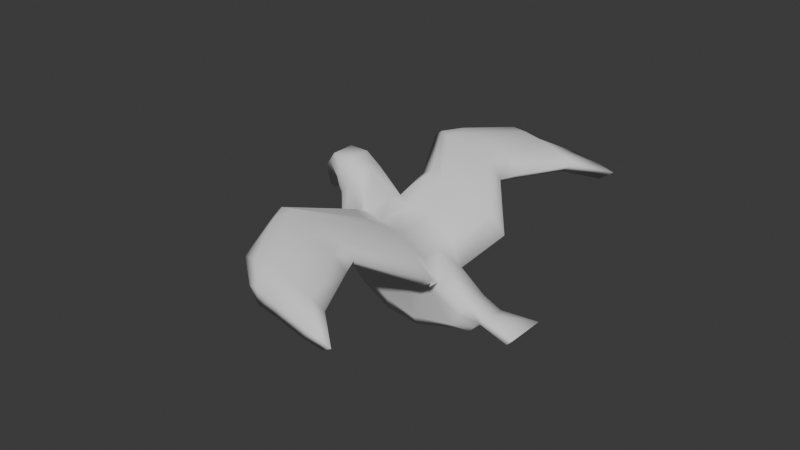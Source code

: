 # Source: LowPolyBird.blend  (saved by Blender 4.1.24; exported with 4.5.12 LTS)
import bpy
from mathutils import Matrix  # noqa: F401  (used for matrix-valued properties, if any)

bpy.ops.wm.read_factory_settings(use_empty=True)
scene = bpy.context.scene
scene.name = 'Scene'

# ---- collections
col_collection = bpy.data.collections.new('Collection'); scene.collection.children.link(col_collection)

# ---- world
world_world = bpy.data.worlds.new('World'); scene.world = world_world
world_world.use_nodes = True; world_world.node_tree.nodes.clear()
_N = world_world.node_tree.nodes; _L = world_world.node_tree.links
n0 = _N.new('ShaderNodeOutputWorld'); n0.name = 'World Output'; n0.location = (300, 300)
n1 = _N.new('ShaderNodeBackground'); n1.name = 'Background'; n1.location = (10, 300)
n1.inputs[0].default_value = (0.05088, 0.05088, 0.05088, 1.0)
_L.new(n1.outputs[0], n0.inputs[0])
n0.is_active_output = True
world_world.color = (0.05088, 0.05088, 0.05088)
world_world.use_sun_shadow = False
world_world.sun_shadow_jitter_overblur = 0.0

# ---- meshes
me_cube = bpy.data.meshes.new('Cube')
me_cube.from_pydata([(-0.3693, -0.3247, 0.1104), (0.1399, 0.3776, 0.1915), (-0.08621, -0.4903, 0.1104), (0.3883, 0.2056, 0.1915), (-0.5132, -0.1831, 0.1104), (-0.09258, 0.402, 0.1915), (-0.6153, -0.04685, 0.1104), (-0.2048, 0.4589, 0.2085), (-0.6212, 0.4595, 0.1104), (-0.3543, 0.7268, 0.1104), (-0.6307, 0.5797, 0.1104), (-0.4998, 0.8312, 0.1104), (-0.7717, 0.7047, 0.1104), (-0.6852, 0.8327, 0.1104), (-0.7428, 0.4691, 0.05242), (-0.7952, 0.4896, 0.05242), (0.2484, -0.5313, 0.1104), (0.5123, 0.008717, 0.1645), (0.6584, -0.4047, 0.1104), (0.7911, -0.1361, 0.1104), (0.8099, -0.3787, 0.1104), (0.9693, -0.2127, 0.1104), (-0.2532, -0.1298, 0.2365), (-0.05666, 0.1239, 0.2365), (0.2033, -0.04599, 0.2365), (0.01829, -0.2976, 0.2365), (-0.4267, -0.02731, 0.2365), (-0.2144, 0.2414, 0.2227), (-0.5108, 0.1111, 0.2365), (-0.2806, 0.3819, 0.2227), (-0.5322, 0.5486, 0.1841), (-0.4432, 0.6377, 0.1841), (-0.5871, 0.6635, 0.1841), (-0.5435, 0.7474, 0.1841), (-0.7429, 0.7473, 0.1104), (-0.714, 0.79, 0.1104), (0.414, -0.07534, 0.1577), (0.2944, -0.3808, 0.2274), (0.7157, -0.2453, 0.1388), (0.6461, -0.3544, 0.1534), (0.9161, -0.268, 0.1104), (0.863, -0.3233, 0.1104), (-0.3693, -0.3247, 0.0), (0.1399, 0.3776, 0.0), (0.3883, 0.2056, 0.0), (-0.08621, -0.4903, 0.0), (-0.5132, -0.1831, 0.0), (-0.09258, 0.402, 0.0), (-0.6153, -0.04685, 0.0), (-0.1408, 0.5446, 0.0), (-0.6212, 0.4595, 0.0), (-0.3543, 0.7268, 0.0), (-0.6307, 0.5797, 0.0), (-0.4998, 0.8312, 0.0), (-0.7717, 0.7047, 0.0), (-0.6852, 0.8327, 0.0), (-0.7772, 0.4437, -2.301e-09), (-0.8296, 0.4537, -3.248e-09), (0.5329, 0.03797, 0.0), (0.2484, -0.5313, 0.0), (0.7911, -0.1361, 0.0), (0.6584, -0.4047, 0.0), (0.9693, -0.2127, 0.0), (0.8099, -0.3787, 0.0), (0.9161, -0.268, 0.0), (0.863, -0.3233, 0.0), (-0.7429, 0.7473, 0.0), (-0.714, 0.79, 0.0), (0.3469, 0.4056, 1.852), (0.5435, 0.5094, 1.897), (0.7918, 0.4602, 1.902), (0.1439, 0.4238, 1.836), (0.3109, 0.5164, 1.853), (0.03113, 0.5372, 1.809), (0.1221, 0.5572, 1.83), (0.9364, 0.4122, 1.909), (0.6068, 0.357, 1.872), (0.817, 0.3296, 1.869), (-0.4001, 0.7514, 1.037), (-0.0694, 0.7322, 0.9927), (-0.3019, 0.7485, 0.9927), (-0.266, 0.5625, 0.9883), (-0.448, 0.6301, 0.9819), (0.1789, 0.6172, 0.9927), (0.314, 0.4915, 0.9802), (0.2044, 0.4097, 0.9586), (-0.006059, 0.449, 0.9883), (-0.4594, 0.6945, 1.016), (-0.2982, 0.7476, 1.233), (-0.2078, 0.7388, 1.179), (-0.1719, 0.568, 1.167), (0.273, 0.6182, 1.179), (0.2985, 0.4228, 1.145), (0.02471, 0.7238, 1.179), (-0.3578, 0.6273, 1.161), (0.4099, 0.5043, 1.169), (0.08805, 0.4637, 1.167), (-0.3778, 0.6918, 1.206), (-0.03579, 0.6842, 1.683), (0.1042, 0.6782, 1.67), (0.06628, 0.5308, 1.634), (0.5112, 0.5676, 1.671), (0.5365, 0.4085, 1.636), (0.2629, 0.6451, 1.671), (-0.1316, 0.5655, 1.632), (0.6535, 0.4888, 1.668), (0.3262, 0.4543, 1.634), (-0.1978, 0.6288, 1.632), (0.2821, 0.5545, 0.5013), (-0.1324, 0.4362, 0.5181), (0.7096, 0.2492, 0.4985), (0.3537, 0.2028, 0.5412), (-0.2073, 0.5532, 0.5116), (-0.08845, 0.6317, 0.5095), (0.01909, 0.5749, 0.5002), (0.05972, 0.3443, 0.5333), (0.563, 0.4113, 0.5092), (0.592, 0.1656, 0.4888), (1.295, -0.2377, 0.192), (1.242, -0.2931, 0.192), (1.295, -0.2377, 0.0), (1.242, -0.2931, 0.0), (-0.3693, -0.3247, -0.1104), (0.1399, 0.3776, -0.1915), (-0.08621, -0.4903, -0.1104), (0.3883, 0.2056, -0.1915), (-0.5132, -0.1831, -0.1104), (-0.09258, 0.402, -0.1915), (-0.6153, -0.04685, -0.1104), (-0.2048, 0.4589, -0.2085), (-0.6212, 0.4595, -0.1104), (-0.3543, 0.7268, -0.1104), (-0.6307, 0.5797, -0.1104), (-0.4998, 0.8312, -0.1104), (-0.7717, 0.7047, -0.1104), (-0.6852, 0.8327, -0.1104), (-0.7428, 0.4691, -0.05242), (-0.7952, 0.4896, -0.05242), (0.2484, -0.5313, -0.1104), (0.5123, 0.008717, -0.1645), (0.6584, -0.4047, -0.1104), (0.7911, -0.1361, -0.1104), (0.8099, -0.3787, -0.1104), (0.9693, -0.2127, -0.1104), (-0.2532, -0.1298, -0.2365), (-0.05666, 0.1239, -0.2365), (0.2033, -0.04599, -0.2365), (0.01829, -0.2976, -0.2365), (-0.4267, -0.02731, -0.2365), (-0.2144, 0.2414, -0.2227), (-0.5108, 0.1111, -0.2365), (-0.2806, 0.3819, -0.2227), (-0.5322, 0.5486, -0.1841), (-0.4432, 0.6377, -0.1841), (-0.5871, 0.6635, -0.1841), (-0.5435, 0.7474, -0.1841), (-0.7429, 0.7473, -0.1104), (-0.714, 0.79, -0.1104), (0.414, -0.07534, -0.1577), (0.2944, -0.3808, -0.2274), (0.7157, -0.2453, -0.1388), (0.6461, -0.3544, -0.1534), (0.9161, -0.268, -0.1104), (0.863, -0.3233, -0.1104), (0.3469, 0.4056, -1.852), (0.5435, 0.5094, -1.897), (0.7918, 0.4602, -1.902), (0.1439, 0.4238, -1.836), (0.3109, 0.5164, -1.853), (0.03113, 0.5372, -1.809), (0.1221, 0.5572, -1.83), (0.9364, 0.4122, -1.909), (0.6068, 0.357, -1.872), (0.817, 0.3296, -1.869), (-0.4001, 0.7514, -1.037), (-0.0694, 0.7322, -0.9927), (-0.3019, 0.7485, -0.9927), (-0.266, 0.5625, -0.9883), (-0.448, 0.6301, -0.9819), (0.1789, 0.6172, -0.9927), (0.314, 0.4915, -0.9802), (0.2044, 0.4097, -0.9586), (-0.006059, 0.449, -0.9883), (-0.4594, 0.6945, -1.016), (-0.2982, 0.7476, -1.233), (-0.2078, 0.7388, -1.179), (-0.1719, 0.568, -1.167), (0.273, 0.6182, -1.179), (0.2985, 0.4228, -1.145), (0.02471, 0.7238, -1.179), (-0.3578, 0.6273, -1.161), (0.4099, 0.5043, -1.169), (0.08805, 0.4637, -1.167), (-0.3778, 0.6918, -1.206), (-0.03579, 0.6842, -1.683), (0.1042, 0.6782, -1.67), (0.06628, 0.5308, -1.634), (0.5112, 0.5676, -1.671), (0.5365, 0.4085, -1.636), (0.2629, 0.6451, -1.671), (-0.1316, 0.5655, -1.632), (0.6535, 0.4888, -1.668), (0.3262, 0.4543, -1.634), (-0.1978, 0.6288, -1.632), (0.2821, 0.5545, -0.5013), (-0.1324, 0.4362, -0.5181), (0.7096, 0.2492, -0.4985), (0.3537, 0.2028, -0.5412), (-0.2073, 0.5532, -0.5116), (-0.08845, 0.6317, -0.5095), (0.01909, 0.5749, -0.5002), (0.05972, 0.3443, -0.5333), (0.563, 0.4113, -0.5092), (0.592, 0.1656, -0.4888), (1.295, -0.2377, -0.192), (1.242, -0.2931, -0.192)], [], [(105, 101, 70, 75), (43, 1, 3, 44), (25, 2, 16, 37), (45, 2, 0, 42), (25, 22, 0, 2), (42, 0, 4, 46), (48, 6, 8, 50), (46, 4, 6, 48), (104, 100, 68, 71), (31, 9, 11, 33), (29, 7, 9, 31), (50, 8, 10, 52), (67, 35, 13, 55), (10, 12, 15, 14), (33, 11, 13, 35), (56, 14, 15, 57), (52, 10, 14, 56), (44, 3, 17, 58), (39, 18, 20, 41), (37, 16, 18, 39), (58, 17, 19, 60), (65, 41, 20, 63), (60, 19, 21, 62), (21, 40, 119, 118), (64, 40, 41, 65), (17, 36, 38, 19), (36, 37, 39, 38), (19, 38, 40, 21), (38, 39, 41, 40), (10, 32, 34, 12), (32, 33, 35, 34), (54, 12, 34, 66), (66, 34, 35, 67), (6, 28, 30, 8), (28, 29, 31, 30), (8, 30, 32, 10), (30, 31, 33, 32), (4, 26, 28, 6), (26, 27, 29, 28), (99, 98, 74, 72), (24, 23, 22, 25), (103, 99, 72, 69), (24, 25, 37, 36), (0, 22, 26, 4), (22, 23, 27, 26), (18, 61, 63, 20), (2, 45, 59, 16), (16, 59, 61, 18), (12, 54, 57, 15), (9, 51, 53, 11), (11, 53, 55, 13), (7, 49, 51, 9), (1, 43, 47, 5), (5, 47, 49, 7), (68, 69, 72, 71), (71, 72, 74, 73), (70, 69, 68, 76), (70, 76, 77, 75), (106, 102, 77, 76), (102, 105, 75, 77), (101, 103, 69, 70), (107, 104, 71, 73), (100, 106, 76, 68), (98, 107, 73, 74), (113, 112, 87, 78), (115, 111, 86, 81), (112, 109, 82, 87), (116, 108, 79, 83), (117, 110, 84, 85), (111, 117, 85, 86), (108, 114, 80, 79), (114, 113, 78, 80), (109, 115, 81, 82), (110, 116, 83, 84), (78, 87, 97, 88), (81, 86, 96, 90), (87, 82, 94, 97), (83, 79, 93, 91), (85, 84, 95, 92), (86, 85, 92, 96), (79, 80, 89, 93), (80, 78, 88, 89), (82, 81, 90, 94), (84, 83, 91, 95), (88, 97, 107, 98), (90, 96, 106, 100), (97, 94, 104, 107), (91, 93, 103, 101), (92, 95, 105, 102), (96, 92, 102, 106), (93, 89, 99, 103), (89, 88, 98, 99), (94, 90, 100, 104), (95, 91, 101, 105), (17, 3, 116, 110), (27, 23, 115, 109), (5, 7, 113, 114), (1, 5, 114, 108), (24, 36, 117, 111), (36, 17, 110, 117), (3, 1, 108, 116), (29, 27, 109, 112), (23, 24, 111, 115), (7, 29, 112, 113), (120, 118, 119, 121), (40, 64, 121, 119), (62, 21, 118, 120), (201, 171, 166, 197), (43, 44, 125, 123), (147, 159, 138, 124), (45, 42, 122, 124), (147, 124, 122, 144), (42, 46, 126, 122), (48, 50, 130, 128), (46, 48, 128, 126), (200, 167, 164, 196), (153, 155, 133, 131), (151, 153, 131, 129), (50, 52, 132, 130), (67, 55, 135, 157), (132, 136, 137, 134), (155, 157, 135, 133), (56, 57, 137, 136), (52, 56, 136, 132), (44, 58, 139, 125), (161, 163, 142, 140), (159, 161, 140, 138), (58, 60, 141, 139), (65, 63, 142, 163), (60, 62, 143, 141), (143, 214, 215, 162), (64, 65, 163, 162), (139, 141, 160, 158), (158, 160, 161, 159), (141, 143, 162, 160), (160, 162, 163, 161), (132, 134, 156, 154), (154, 156, 157, 155), (54, 66, 156, 134), (66, 67, 157, 156), (128, 130, 152, 150), (150, 152, 153, 151), (130, 132, 154, 152), (152, 154, 155, 153), (126, 128, 150, 148), (148, 150, 151, 149), (195, 168, 170, 194), (146, 147, 144, 145), (199, 165, 168, 195), (146, 158, 159, 147), (122, 126, 148, 144), (144, 148, 149, 145), (140, 142, 63, 61), (124, 138, 59, 45), (138, 140, 61, 59), (134, 137, 57, 54), (131, 133, 53, 51), (133, 135, 55, 53), (129, 131, 51, 49), (123, 127, 47, 43), (127, 129, 49, 47), (164, 167, 168, 165), (167, 169, 170, 168), (166, 172, 164, 165), (166, 171, 173, 172), (202, 172, 173, 198), (198, 173, 171, 201), (197, 166, 165, 199), (203, 169, 167, 200), (196, 164, 172, 202), (194, 170, 169, 203), (209, 174, 183, 208), (211, 177, 182, 207), (208, 183, 178, 205), (212, 179, 175, 204), (213, 181, 180, 206), (207, 182, 181, 213), (204, 175, 176, 210), (210, 176, 174, 209), (205, 178, 177, 211), (206, 180, 179, 212), (174, 184, 193, 183), (177, 186, 192, 182), (183, 193, 190, 178), (179, 187, 189, 175), (181, 188, 191, 180), (182, 192, 188, 181), (175, 189, 185, 176), (176, 185, 184, 174), (178, 190, 186, 177), (180, 191, 187, 179), (184, 194, 203, 193), (186, 196, 202, 192), (193, 203, 200, 190), (187, 197, 199, 189), (188, 198, 201, 191), (192, 202, 198, 188), (189, 199, 195, 185), (185, 195, 194, 184), (190, 200, 196, 186), (191, 201, 197, 187), (139, 206, 212, 125), (149, 205, 211, 145), (127, 210, 209, 129), (123, 204, 210, 127), (146, 207, 213, 158), (158, 213, 206, 139), (125, 212, 204, 123), (151, 208, 205, 149), (145, 211, 207, 146), (129, 209, 208, 151), (120, 121, 215, 214), (162, 215, 121, 64), (62, 120, 214, 143)])
me_cube.polygons.foreach_set('use_smooth', [True] * 214)
_uv = me_cube.uv_layers.new(name='UVMap')
_uv.uv.foreach_set('vector', [0.5798, 0.1429, 0.5195, 0.1495, 0.6184, 0.04711, 0.6749, 0.0358, 0.4602, 0.8303, 0.4495, 0.7506, 0.579, 0.7511, 0.5767, 0.8261, 0.7142, 0.2326, 0.6918, 0.1947, 0.745, 0.1813, 0.7593, 0.2113, 0.6848, 0.1765, 0.6918, 0.1947, 0.6435, 0.222, 0.632, 0.2051, 0.7142, 0.2326, 0.6652, 0.2622, 0.6435, 0.222, 0.6918, 0.1947, 0.632, 0.2051, 0.6435, 0.222, 0.6168, 0.2446, 0.6018, 0.2297, 0.5812, 0.2556, 0.5978, 0.2658, 0.5665, 0.3498, 0.5463, 0.3419, 0.6018, 0.2297, 0.6168, 0.2446, 0.5978, 0.2658, 0.5812, 0.2556, 0.7647, 0.6156, 0.8018, 0.603, 0.8613, 0.6316, 0.827, 0.6349, 0.1791, 0.8722, 0.2144, 0.904, 0.1721, 0.9382, 0.148, 0.9103, 0.2227, 0.754, 0.2752, 0.7675, 0.2144, 0.904, 0.1791, 0.8722, 0.5463, 0.3419, 0.5665, 0.3498, 0.5575, 0.3718, 0.5375, 0.3637, 0.116, 0.9832, 0.1196, 0.9531, 0.1322, 0.9552, 0.1315, 0.9845, 0.08433, 0.8989, 0.09402, 0.9482, 0.03577, 0.9344, 0.03626, 0.9172, 0.148, 0.9103, 0.1721, 0.9382, 0.1322, 0.9552, 0.1196, 0.9531, 0.5228, 0.3998, 0.5354, 0.396, 0.5349, 0.407, 0.5211, 0.4101, 0.5375, 0.3637, 0.5575, 0.3718, 0.5354, 0.396, 0.5228, 0.3998, 0.5767, 0.8261, 0.579, 0.7511, 0.6697, 0.77, 0.6608, 0.8335, 0.8216, 0.193, 0.8211, 0.1801, 0.8471, 0.1776, 0.8605, 0.1821, 0.7593, 0.2113, 0.745, 0.1813, 0.8211, 0.1801, 0.8216, 0.193, 0.6608, 0.8335, 0.6697, 0.77, 0.7844, 0.8099, 0.7781, 0.8515, 0.8636, 0.1616, 0.8605, 0.1821, 0.8471, 0.1776, 0.8496, 0.1591, 0.7781, 0.8515, 0.7844, 0.8099, 0.8575, 0.8212, 0.8511, 0.8628, 0.89, 0.1959, 0.8768, 0.186, 0.9308, 0.181, 0.9422, 0.1874, 0.8769, 0.163, 0.8768, 0.186, 0.8605, 0.1821, 0.8636, 0.1616, 0.8235, 0.2652, 0.7987, 0.2588, 0.8407, 0.2066, 0.861, 0.2201, 0.7987, 0.2588, 0.7593, 0.2113, 0.8216, 0.193, 0.8407, 0.2066, 0.861, 0.2201, 0.8407, 0.2066, 0.8768, 0.186, 0.89, 0.1959, 0.8407, 0.2066, 0.8216, 0.193, 0.8605, 0.1821, 0.8768, 0.186, 0.08433, 0.8989, 0.1214, 0.9011, 0.1067, 0.9508, 0.09402, 0.9482, 0.1214, 0.9011, 0.148, 0.9103, 0.1196, 0.9531, 0.1067, 0.9508, 0.08534, 0.9767, 0.09402, 0.9482, 0.1067, 0.9508, 0.1009, 0.9807, 0.1009, 0.9807, 0.1067, 0.9508, 0.1196, 0.9531, 0.116, 0.9832, 0.5978, 0.2658, 0.6153, 0.2984, 0.5829, 0.3743, 0.5665, 0.3498, 0.6153, 0.2984, 0.6428, 0.3573, 0.5952, 0.3967, 0.5829, 0.3743, 0.5665, 0.3498, 0.5829, 0.3743, 0.5662, 0.3938, 0.5575, 0.3718, 0.5829, 0.3743, 0.5952, 0.3967, 0.57, 0.4123, 0.5662, 0.3938, 0.6168, 0.2446, 0.6333, 0.2778, 0.6153, 0.2984, 0.5978, 0.2658, 0.6333, 0.2778, 0.6638, 0.3347, 0.6428, 0.3573, 0.6153, 0.2984, 0.3679, 0.174, 0.3204, 0.1757, 0.367, 0.1013, 0.4373, 0.08048, 0.7558, 0.2789, 0.6994, 0.315, 0.6652, 0.2622, 0.7142, 0.2326, 0.4249, 0.1643, 0.3679, 0.174, 0.4373, 0.08048, 0.524, 0.06104, 0.7558, 0.2789, 0.7142, 0.2326, 0.7593, 0.2113, 0.7987, 0.2588, 0.6435, 0.222, 0.6652, 0.2622, 0.6333, 0.2778, 0.6168, 0.2446, 0.6652, 0.2622, 0.6994, 0.315, 0.6638, 0.3347, 0.6333, 0.2778, 0.8211, 0.1801, 0.8205, 0.1592, 0.8496, 0.1591, 0.8471, 0.1776, 0.6918, 0.1947, 0.6848, 0.1765, 0.7426, 0.1624, 0.745, 0.1813, 0.745, 0.1813, 0.7426, 0.1624, 0.8205, 0.1592, 0.8211, 0.1801, 0.09402, 0.9482, 0.08534, 0.9767, 0.01719, 0.9445, 0.03577, 0.9344, 0.2144, 0.904, 0.2375, 0.9347, 0.1872, 0.9689, 0.1721, 0.9382, 0.1721, 0.9382, 0.1872, 0.9689, 0.1315, 0.9845, 0.1322, 0.9552, 0.2752, 0.7675, 0.315, 0.8744, 0.2375, 0.9347, 0.2144, 0.904, 0.4495, 0.7506, 0.4602, 0.8303, 0.3705, 0.8514, 0.3421, 0.7699, 0.3421, 0.7699, 0.3705, 0.8514, 0.315, 0.8744, 0.2752, 0.7675, 0.8613, 0.6316, 0.898, 0.6536, 0.8529, 0.6529, 0.827, 0.6349, 0.827, 0.6349, 0.8529, 0.6529, 0.8165, 0.654, 0.8019, 0.6428, 0.9404, 0.6416, 0.898, 0.6536, 0.8613, 0.6316, 0.9082, 0.627, 0.9404, 0.6416, 0.9082, 0.627, 0.9371, 0.6207, 0.9605, 0.6217, 0.8487, 0.5926, 0.8896, 0.5859, 0.9371, 0.6207, 0.9082, 0.627, 0.8896, 0.5859, 0.9172, 0.5809, 0.9605, 0.6217, 0.9371, 0.6207, 0.5195, 0.1495, 0.4249, 0.1643, 0.524, 0.06104, 0.6184, 0.04711, 0.7484, 0.6214, 0.7647, 0.6156, 0.827, 0.6349, 0.8019, 0.6428, 0.8018, 0.603, 0.8487, 0.5926, 0.9082, 0.627, 0.8613, 0.6316, 0.3204, 0.1757, 0.2604, 0.1867, 0.3313, 0.1058, 0.367, 0.1013, 0.3264, 0.5959, 0.2748, 0.607, 0.1886, 0.4177, 0.2164, 0.4074, 0.7359, 0.3891, 0.8006, 0.3595, 0.7563, 0.4855, 0.7055, 0.5054, 0.6677, 0.4216, 0.6939, 0.4066, 0.675, 0.5151, 0.6659, 0.5245, 0.583, 0.5891, 0.4708, 0.5949, 0.3293, 0.4156, 0.4287, 0.4125, 0.8445, 0.3351, 0.8729, 0.3403, 0.8261, 0.4669, 0.7969, 0.4655, 0.8006, 0.3595, 0.8445, 0.3351, 0.7969, 0.4655, 0.7563, 0.4855, 0.4708, 0.5949, 0.371, 0.6039, 0.2501, 0.4203, 0.3293, 0.4156, 0.371, 0.6039, 0.3264, 0.5959, 0.2164, 0.4074, 0.2501, 0.4203, 0.6939, 0.4066, 0.7359, 0.3891, 0.7055, 0.5054, 0.675, 0.5151, 0.663, 0.5943, 0.583, 0.5891, 0.4287, 0.4125, 0.4981, 0.4163, 0.2164, 0.4074, 0.1886, 0.4177, 0.207, 0.3464, 0.2425, 0.338, 0.7055, 0.5054, 0.7563, 0.4855, 0.7834, 0.5151, 0.7317, 0.5326, 0.6659, 0.5245, 0.675, 0.5151, 0.6961, 0.543, 0.6883, 0.556, 0.4287, 0.4125, 0.3293, 0.4156, 0.3578, 0.3478, 0.4539, 0.3395, 0.7969, 0.4655, 0.8261, 0.4669, 0.8498, 0.4985, 0.8233, 0.5013, 0.7563, 0.4855, 0.7969, 0.4655, 0.8233, 0.5013, 0.7834, 0.5151, 0.3293, 0.4156, 0.2501, 0.4203, 0.2769, 0.3541, 0.3578, 0.3478, 0.2501, 0.4203, 0.2164, 0.4074, 0.2425, 0.338, 0.2769, 0.3541, 0.675, 0.5151, 0.7055, 0.5054, 0.7317, 0.5326, 0.6961, 0.543, 0.4981, 0.4163, 0.4287, 0.4125, 0.4539, 0.3395, 0.5197, 0.3398, 0.2425, 0.338, 0.207, 0.3464, 0.2604, 0.1867, 0.3204, 0.1757, 0.7317, 0.5326, 0.7834, 0.5151, 0.8487, 0.5926, 0.8018, 0.603, 0.6883, 0.556, 0.6961, 0.543, 0.7647, 0.6156, 0.7484, 0.6214, 0.4539, 0.3395, 0.3578, 0.3478, 0.4249, 0.1643, 0.5195, 0.1495, 0.8233, 0.5013, 0.8498, 0.4985, 0.9172, 0.5809, 0.8896, 0.5859, 0.7834, 0.5151, 0.8233, 0.5013, 0.8896, 0.5859, 0.8487, 0.5926, 0.3578, 0.3478, 0.2769, 0.3541, 0.3679, 0.174, 0.4249, 0.1643, 0.2769, 0.3541, 0.2425, 0.338, 0.3204, 0.1757, 0.3679, 0.174, 0.6961, 0.543, 0.7317, 0.5326, 0.8018, 0.603, 0.7647, 0.6156, 0.5197, 0.3398, 0.4539, 0.3395, 0.5195, 0.1495, 0.5798, 0.1429, 0.6697, 0.77, 0.579, 0.7511, 0.583, 0.5891, 0.663, 0.5943, 0.6638, 0.3347, 0.6994, 0.315, 0.7359, 0.3891, 0.6939, 0.4066, 0.3421, 0.7699, 0.2752, 0.7675, 0.3264, 0.5959, 0.371, 0.6039, 0.4495, 0.7506, 0.3421, 0.7699, 0.371, 0.6039, 0.4708, 0.5949, 0.7558, 0.2789, 0.7987, 0.2588, 0.8445, 0.3351, 0.8006, 0.3595, 0.7987, 0.2588, 0.8235, 0.2652, 0.8729, 0.3403, 0.8445, 0.3351, 0.579, 0.7511, 0.4495, 0.7506, 0.4708, 0.5949, 0.583, 0.5891, 0.6428, 0.3573, 0.6638, 0.3347, 0.6939, 0.4066, 0.6677, 0.4216, 0.6994, 0.315, 0.7558, 0.2789, 0.8006, 0.3595, 0.7359, 0.3891, 0.2752, 0.7675, 0.2227, 0.754, 0.2748, 0.607, 0.3264, 0.5959, 0.947, 0.1551, 0.9422, 0.1874, 0.9308, 0.181, 0.9341, 0.1532, 0.8768, 0.186, 0.8769, 0.163, 0.9341, 0.1532, 0.9308, 0.181, 0.8511, 0.8628, 0.8575, 0.8212, 0.9855, 0.8093, 0.9744, 0.8817, 0.5804, 0.1432, 0.6759, 0.03632, 0.6193, 0.04752, 0.52, 0.1497, 0.459, 0.83, 0.5757, 0.826, 0.5782, 0.7511, 0.4485, 0.7503, 0.7113, 0.2335, 0.7566, 0.212, 0.7423, 0.1821, 0.6888, 0.1957, 0.6818, 0.1774, 0.6287, 0.2064, 0.6403, 0.2233, 0.6888, 0.1957, 0.7113, 0.2335, 0.6888, 0.1957, 0.6403, 0.2233, 0.6622, 0.2635, 0.6287, 0.2064, 0.5982, 0.2315, 0.6135, 0.2463, 0.6403, 0.2233, 0.5777, 0.2579, 0.5445, 0.3443, 0.5638, 0.3517, 0.5947, 0.2678, 0.5982, 0.2315, 0.5777, 0.2579, 0.5947, 0.2678, 0.6135, 0.2463, 0.7614, 0.6166, 0.8238, 0.6358, 0.8582, 0.6324, 0.7986, 0.6039, 0.1773, 0.8713, 0.1461, 0.9094, 0.1702, 0.9373, 0.2126, 0.9033, 0.2213, 0.7534, 0.1773, 0.8713, 0.2126, 0.9033, 0.2738, 0.767, 0.5445, 0.3443, 0.536, 0.3653, 0.5551, 0.373, 0.5638, 0.3517, 0.1139, 0.9822, 0.1294, 0.9835, 0.1301, 0.9543, 0.1175, 0.9521, 0.08234, 0.8979, 0.03415, 0.916, 0.03361, 0.9333, 0.09193, 0.9472, 0.1461, 0.9094, 0.1175, 0.9521, 0.1301, 0.9543, 0.1702, 0.9373, 0.5218, 0.4, 0.5202, 0.4099, 0.5334, 0.4068, 0.5339, 0.3963, 0.536, 0.3653, 0.5218, 0.4, 0.5339, 0.3963, 0.5551, 0.373, 0.5757, 0.826, 0.6599, 0.8336, 0.669, 0.7701, 0.5782, 0.7511, 0.8192, 0.1934, 0.8583, 0.1824, 0.8448, 0.1779, 0.8187, 0.1805, 0.7566, 0.212, 0.8192, 0.1934, 0.8187, 0.1805, 0.7423, 0.1821, 0.6599, 0.8336, 0.7773, 0.8518, 0.7838, 0.8103, 0.669, 0.7701, 0.8614, 0.1618, 0.8474, 0.1594, 0.8448, 0.1779, 0.8583, 0.1824, 0.7773, 0.8518, 0.8505, 0.8632, 0.857, 0.8216, 0.7838, 0.8103, 0.8879, 0.1961, 0.9403, 0.1874, 0.9289, 0.181, 0.8746, 0.1862, 0.8748, 0.1632, 0.8614, 0.1618, 0.8583, 0.1824, 0.8746, 0.1862, 0.8209, 0.2657, 0.8587, 0.2205, 0.8383, 0.207, 0.7961, 0.2595, 0.7961, 0.2595, 0.8383, 0.207, 0.8192, 0.1934, 0.7566, 0.212, 0.8587, 0.2205, 0.8879, 0.1961, 0.8746, 0.1862, 0.8383, 0.207, 0.8383, 0.207, 0.8746, 0.1862, 0.8583, 0.1824, 0.8192, 0.1934, 0.08234, 0.8979, 0.09193, 0.9472, 0.1047, 0.9498, 0.1195, 0.9001, 0.1195, 0.9001, 0.1047, 0.9498, 0.1175, 0.9521, 0.1461, 0.9094, 0.08317, 0.9757, 0.09872, 0.9797, 0.1047, 0.9498, 0.09193, 0.9472, 0.09872, 0.9797, 0.1139, 0.9822, 0.1175, 0.9521, 0.1047, 0.9498, 0.5947, 0.2678, 0.5638, 0.3517, 0.5801, 0.3754, 0.6123, 0.3001, 0.6123, 0.3001, 0.5801, 0.3754, 0.5921, 0.3976, 0.6396, 0.3585, 0.5638, 0.3517, 0.5551, 0.373, 0.5635, 0.3946, 0.5801, 0.3754, 0.5801, 0.3754, 0.5635, 0.3946, 0.5672, 0.4128, 0.5921, 0.3976, 0.6135, 0.2463, 0.5947, 0.2678, 0.6123, 0.3001, 0.6303, 0.2793, 0.6303, 0.2793, 0.6123, 0.3001, 0.6396, 0.3585, 0.6607, 0.3359, 0.3681, 0.1739, 0.4379, 0.08054, 0.3673, 0.1012, 0.3205, 0.1755, 0.7531, 0.2797, 0.7113, 0.2335, 0.6622, 0.2635, 0.6964, 0.3161, 0.4252, 0.1643, 0.5247, 0.06127, 0.4379, 0.08054, 0.3681, 0.1739, 0.7531, 0.2797, 0.7961, 0.2595, 0.7566, 0.212, 0.7113, 0.2335, 0.6403, 0.2233, 0.6135, 0.2463, 0.6303, 0.2793, 0.6622, 0.2635, 0.6622, 0.2635, 0.6303, 0.2793, 0.6607, 0.3359, 0.6964, 0.3161, 0.8187, 0.1805, 0.8448, 0.1779, 0.8474, 0.1594, 0.8181, 0.1596, 0.6888, 0.1957, 0.7423, 0.1821, 0.7398, 0.163, 0.6818, 0.1774, 0.7423, 0.1821, 0.8187, 0.1805, 0.8181, 0.1596, 0.7398, 0.163, 0.09193, 0.9472, 0.03361, 0.9333, 0.01498, 0.9433, 0.08317, 0.9757, 0.2126, 0.9033, 0.1702, 0.9373, 0.1852, 0.9681, 0.2357, 0.9339, 0.1702, 0.9373, 0.1301, 0.9543, 0.1294, 0.9835, 0.1852, 0.9681, 0.2738, 0.767, 0.2126, 0.9033, 0.2357, 0.9339, 0.3134, 0.8738, 0.4485, 0.7503, 0.3409, 0.7694, 0.3691, 0.851, 0.459, 0.83, 0.3409, 0.7694, 0.2738, 0.767, 0.3134, 0.8738, 0.3691, 0.851, 0.8582, 0.6324, 0.8238, 0.6358, 0.8498, 0.6537, 0.895, 0.6543, 0.8238, 0.6358, 0.7987, 0.6438, 0.8133, 0.6549, 0.8498, 0.6537, 0.9376, 0.6421, 0.9053, 0.6276, 0.8582, 0.6324, 0.895, 0.6543, 0.9376, 0.6421, 0.9577, 0.6222, 0.9343, 0.6212, 0.9053, 0.6276, 0.8456, 0.5933, 0.9053, 0.6276, 0.9343, 0.6212, 0.8867, 0.5865, 0.8867, 0.5865, 0.9343, 0.6212, 0.9577, 0.6222, 0.9144, 0.5815, 0.52, 0.1497, 0.6193, 0.04752, 0.5247, 0.06127, 0.4252, 0.1643, 0.745, 0.6224, 0.7987, 0.6438, 0.8238, 0.6358, 0.7614, 0.6166, 0.7986, 0.6039, 0.8582, 0.6324, 0.9053, 0.6276, 0.8456, 0.5933, 0.3205, 0.1755, 0.3673, 0.1012, 0.3316, 0.1056, 0.2604, 0.1864, 0.3255, 0.5955, 0.2158, 0.4069, 0.188, 0.4171, 0.2738, 0.6065, 0.7329, 0.3901, 0.7023, 0.5065, 0.7532, 0.4865, 0.7979, 0.3603, 0.6645, 0.4228, 0.6624, 0.5258, 0.6716, 0.5163, 0.6908, 0.4077, 0.5826, 0.5891, 0.4285, 0.4124, 0.3289, 0.4153, 0.4702, 0.5947, 0.8419, 0.3357, 0.794, 0.4664, 0.8233, 0.4676, 0.8704, 0.3408, 0.7979, 0.3603, 0.7532, 0.4865, 0.794, 0.4664, 0.8419, 0.3357, 0.4702, 0.5947, 0.3289, 0.4153, 0.2495, 0.4198, 0.3702, 0.6036, 0.3702, 0.6036, 0.2495, 0.4198, 0.2158, 0.4069, 0.3255, 0.5955, 0.6908, 0.4077, 0.6716, 0.5163, 0.7023, 0.5065, 0.7329, 0.3901, 0.6627, 0.5945, 0.498, 0.4163, 0.4285, 0.4124, 0.5826, 0.5891, 0.2158, 0.4069, 0.2421, 0.3376, 0.2065, 0.3459, 0.188, 0.4171, 0.7023, 0.5065, 0.7284, 0.5337, 0.7804, 0.516, 0.7532, 0.4865, 0.6624, 0.5258, 0.6849, 0.5573, 0.6927, 0.5442, 0.6716, 0.5163, 0.4285, 0.4124, 0.4539, 0.3395, 0.3576, 0.3476, 0.3289, 0.4153, 0.794, 0.4664, 0.8203, 0.5021, 0.847, 0.4992, 0.8233, 0.4676, 0.7532, 0.4865, 0.7804, 0.516, 0.8203, 0.5021, 0.794, 0.4664, 0.3289, 0.4153, 0.3576, 0.3476, 0.2766, 0.3537, 0.2495, 0.4198, 0.2495, 0.4198, 0.2766, 0.3537, 0.2421, 0.3376, 0.2158, 0.4069, 0.6716, 0.5163, 0.6927, 0.5442, 0.7284, 0.5337, 0.7023, 0.5065, 0.498, 0.4163, 0.5197, 0.3399, 0.4539, 0.3395, 0.4285, 0.4124, 0.2421, 0.3376, 0.3205, 0.1755, 0.2604, 0.1864, 0.2065, 0.3459, 0.7284, 0.5337, 0.7986, 0.6039, 0.8456, 0.5933, 0.7804, 0.516, 0.6849, 0.5573, 0.745, 0.6224, 0.7614, 0.6166, 0.6927, 0.5442, 0.4539, 0.3395, 0.52, 0.1497, 0.4252, 0.1643, 0.3576, 0.3476, 0.8203, 0.5021, 0.8867, 0.5865, 0.9144, 0.5815, 0.847, 0.4992, 0.7804, 0.516, 0.8456, 0.5933, 0.8867, 0.5865, 0.8203, 0.5021, 0.3576, 0.3476, 0.4252, 0.1643, 0.3681, 0.1739, 0.2766, 0.3537, 0.2766, 0.3537, 0.3681, 0.1739, 0.3205, 0.1755, 0.2421, 0.3376, 0.6927, 0.5442, 0.7614, 0.6166, 0.7986, 0.6039, 0.7284, 0.5337, 0.5197, 0.3399, 0.5804, 0.1432, 0.52, 0.1497, 0.4539, 0.3395, 0.669, 0.7701, 0.6627, 0.5945, 0.5826, 0.5891, 0.5782, 0.7511, 0.6607, 0.3359, 0.6908, 0.4077, 0.7329, 0.3901, 0.6964, 0.3161, 0.3409, 0.7694, 0.3702, 0.6036, 0.3255, 0.5955, 0.2738, 0.767, 0.4485, 0.7503, 0.4702, 0.5947, 0.3702, 0.6036, 0.3409, 0.7694, 0.7531, 0.2797, 0.7979, 0.3603, 0.8419, 0.3357, 0.7961, 0.2595, 0.7961, 0.2595, 0.8419, 0.3357, 0.8704, 0.3408, 0.8209, 0.2657, 0.5782, 0.7511, 0.5826, 0.5891, 0.4702, 0.5947, 0.4485, 0.7503, 0.6396, 0.3585, 0.6645, 0.4228, 0.6908, 0.4077, 0.6607, 0.3359, 0.6964, 0.3161, 0.7329, 0.3901, 0.7979, 0.3603, 0.7531, 0.2797, 0.2738, 0.767, 0.3255, 0.5955, 0.2738, 0.6065, 0.2213, 0.7534, 0.9452, 0.155, 0.9323, 0.1531, 0.9289, 0.181, 0.9403, 0.1874, 0.8746, 0.1862, 0.9289, 0.181, 0.9323, 0.1531, 0.8748, 0.1632, 0.8505, 0.8632, 0.9739, 0.8823, 0.9852, 0.81, 0.857, 0.8216])
me_cube.update()
arm_armature = bpy.data.armatures.new('Armature')  # bones are not reproduced

# ---- objects
ob_cube = bpy.data.objects.new('Cube', me_cube)
ob_empty = bpy.data.objects.new('Empty', None)
ob_armature = bpy.data.objects.new('Armature', arm_armature)

# ---- transforms, parenting, visibility, modifiers, constraints
ob_cube.parent = ob_armature
ob_cube.matrix_parent_inverse = Matrix(((1.0, -0.0, 0.0, -0.5294), (-0.0, 1.0, -0.0, -3.203e-08), (0.0, -0.0, 1.0, 0.2384), (-0.0, 0.0, -0.0, 1.0)))
ob_cube.location = (0.0, 0.0, 0.0)
ob_cube.rotation_euler = (1.571, 0.0, 0.0)
_vg = ob_cube.vertex_groups.new(name='Bone')
for _i, _w in zip([0, 1, 2, 3, 4, 6, 8, 16, 17, 18, 19, 22, 23, 24, 25, 26, 27, 28, 30, 36, 37, 38, 39, 42, 43, 44, 45, 46, 47, 48, 50, 58, 59, 61, 111, 117, 122, 123, 124, 125, 126, 128, 130, 138, 139, 140, 141, 144, 145, 146, 147, 148, 149, 150, 158, 159, 160, 161, 207, 213], [0.7557, 0.003831, 0.8151, 0.2434, 0.6117, 0.3438, 0.03911, 0.522, 0.584, 0.05542, 0.01034, 0.6769, 0.1468, 0.7861, 0.8161, 0.5415, 0.05431, 0.3204, 0.00212, 0.7407, 0.5215, 0.03468, 0.07779, 0.7613, 0.3679, 0.4791, 0.8143, 0.6113, 0.01593, 0.3256, 0.01996, 0.3321, 0.513, 0.03482, 0.01151, 0.0541, 0.753, 0.003915, 0.8145, 0.2434, 0.6033, 0.3217, 0.02862, 0.5219, 0.584, 0.05541, 0.01034, 0.6661, 0.1454, 0.7859, 0.8143, 0.5029, 0.05078, 0.2301, 0.7407, 0.5214, 0.03467, 0.07778, 0.01145, 0.05411]): _vg.add([_i], _w, 'REPLACE')
_vg = ob_cube.vertex_groups.new(name='Bone.002')
for _i, _w in zip([0, 4, 6, 7, 8, 9, 10, 11, 14, 22, 26, 28, 29, 30, 31, 32, 33, 42, 46, 47, 48, 49, 50, 51, 52, 53, 122, 126, 128, 129, 130, 131, 132, 133, 136, 144, 148, 150, 151, 152, 153, 154, 155], [0.04588, 0.1135, 0.2351, 0.07641, 0.5989, 0.4265, 0.1673, 0.06156, 0.01205, 0.04243, 0.1384, 0.2789, 0.04532, 0.5258, 0.2238, 0.1344, 0.0609, 0.04423, 0.1111, 0.07928, 0.2303, 0.566, 0.637, 0.4809, 0.1181, 0.04317, 0.03914, 0.1033, 0.2079, 0.07395, 0.5924, 0.4267, 0.1653, 0.06156, 0.01139, 0.01585, 0.09086, 0.1678, 0.02905, 0.5124, 0.2249, 0.1313, 0.06087]): _vg.add([_i], _w, 'REPLACE')
_vg = ob_cube.vertex_groups.new(name='Bone.003')
for _i, _w in zip([7, 8, 9, 10, 11, 12, 13, 14, 15, 29, 30, 31, 32, 33, 34, 35, 49, 50, 51, 52, 53, 54, 55, 66, 67, 129, 130, 131, 132, 133, 134, 135, 136, 137, 151, 152, 153, 154, 155, 156, 157], [0.04448, 0.1774, 0.526, 0.4686, 0.8583, 0.08932, 0.4446, 0.08594, 0.04118, 0.05751, 0.316, 0.6549, 0.6538, 0.7987, 0.1392, 0.2371, 0.07007, 0.1272, 0.507, 0.1535, 0.899, 0.0004252, 0.4716, 0.05495, 0.1425, 0.04453, 0.1776, 0.526, 0.4686, 0.8583, 0.08933, 0.4446, 0.08595, 0.04119, 0.05766, 0.3162, 0.6549, 0.6539, 0.7987, 0.1392, 0.2371]): _vg.add([_i], _w, 'REPLACE')
_vg = ob_cube.vertex_groups.new(name='Bone.004')
for _i, _w in zip([8, 10, 11, 12, 13, 14, 15, 30, 31, 32, 33, 34, 35, 50, 52, 53, 54, 55, 56, 57, 66, 67, 130, 132, 133, 134, 135, 136, 137, 152, 153, 154, 155, 156, 157], [0.1052, 0.3314, 0.07281, 0.8879, 0.5438, 0.877, 0.9356, 0.06152, 0.01114, 0.1849, 0.1216, 0.8407, 0.7473, 0.1385, 0.7079, 0.05164, 0.9699, 0.5257, 0.9608, 0.9842, 0.941, 0.8545, 0.1055, 0.3315, 0.07281, 0.8879, 0.5438, 0.877, 0.9357, 0.06211, 0.01104, 0.185, 0.1216, 0.8407, 0.7473]): _vg.add([_i], _w, 'REPLACE')
_vg = ob_cube.vertex_groups.new(name='Bone.005')
for _i, _w in zip([0, 1, 2, 3, 4, 5, 6, 7, 8, 9, 17, 22, 23, 24, 25, 26, 27, 28, 29, 30, 31, 36, 42, 43, 44, 45, 46, 47, 48, 49, 50, 58, 83, 84, 85, 92, 108, 109, 110, 111, 112, 113, 114, 115, 116, 117, 122, 125, 126, 127, 128, 129, 148, 150], [0.09821, 0.92, 0.0208, 0.535, 0.154, 0.9179, 0.2431, 0.7889, 0.04858, 0.02304, 0.1516, 0.2163, 0.7811, 0.1532, 0.06281, 0.2582, 0.8776, 0.3321, 0.8225, 0.06864, 0.09496, 0.08633, 0.07326, 0.3346, 0.1822, 0.003224, 0.124, 0.737, 0.2088, 0.2236, 0.006335, 0.06214, 0.03373, 0.09038, 0.1125, 0.0101, 0.08657, 0.2041, 0.5209, 0.8487, 0.1755, 0.1544, 0.1425, 0.217, 0.4647, 0.5411, 0.05572, 0.04457, 0.09982, 0.05826, 0.1759, 0.01242, 0.0493, 0.06504]): _vg.add([_i], _w, 'REPLACE')
_vg = ob_cube.vertex_groups.new(name='Bone.006')
for _i, _w in zip([1, 3, 5, 7, 17, 23, 27, 29, 44, 78, 79, 80, 81, 82, 83, 84, 85, 86, 87, 88, 89, 90, 91, 92, 93, 94, 95, 96, 97, 108, 109, 110, 111, 112, 113, 114, 115, 116, 117], [0.01465, 0.1018, 0.0112, 0.05872, 0.05477, 0.05261, 0.01284, 0.03019, 0.009089, 0.471, 0.9237, 0.5326, 0.4967, 0.4849, 0.7877, 0.7215, 0.7382, 0.8398, 0.4688, 0.08312, 0.1037, 0.03024, 0.191, 0.2225, 0.07989, 0.1135, 0.1807, 0.1895, 0.1075, 0.9127, 0.7051, 0.4574, 0.1114, 0.7111, 0.7431, 0.8003, 0.7462, 0.5226, 0.3903]): _vg.add([_i], _w, 'REPLACE')
_vg = ob_cube.vertex_groups.new(name='Bone.007')
for _i, _w in zip([68, 71, 72, 73, 74, 78, 79, 80, 81, 82, 83, 84, 85, 86, 87, 88, 89, 90, 91, 92, 93, 94, 95, 96, 97, 98, 99, 100, 101, 102, 103, 104, 106, 107, 109, 112, 113, 114], [0.1086, 0.4457, 0.07026, 0.6197, 0.7039, 0.5315, 0.07973, 0.4607, 0.5002, 0.5096, 0.1505, 0.1532, 0.1267, 0.1417, 0.5333, 0.9192, 0.8963, 0.9644, 0.6668, 0.6107, 0.9088, 0.8943, 0.6101, 0.7203, 0.897, 0.9034, 0.8312, 0.8742, 0.01361, 0.03649, 0.127, 0.9553, 0.1249, 0.9794, 0.0655, 0.08955, 0.08503, 0.04045]): _vg.add([_i], _w, 'REPLACE')
_vg = ob_cube.vertex_groups.new(name='Bone.008')
for _i, _w in zip([68, 69, 70, 71, 72, 73, 74, 75, 76, 77, 84, 91, 92, 95, 96, 98, 99, 100, 101, 102, 103, 104, 105, 106], [0.8916, 0.9877, 1.015, 0.5526, 0.9291, 0.3771, 0.2946, 1.025, 1.016, 1.018, 0.01258, 0.127, 0.1359, 0.1886, 0.0813, 0.08905, 0.1646, 0.1239, 0.9625, 0.9467, 0.8672, 0.01571, 0.9916, 0.866]): _vg.add([_i], _w, 'REPLACE')
_vg = ob_cube.vertex_groups.new(name='Bone.009')
for _i, _w in zip([0, 3, 4, 6, 26, 28, 42, 43, 44, 45, 46, 47, 48, 49, 50, 58, 122, 123, 124, 125, 126, 127, 128, 129, 130, 131, 139, 144, 145, 146, 147, 148, 149, 150, 151, 152, 153, 154, 158, 179, 180, 181, 188, 204, 205, 206, 207, 208, 209, 210, 211, 212, 213], [0.05983, 0.03718, 0.1054, 0.1784, 0.03603, 0.03976, 0.08005, 0.2484, 0.1707, 0.007339, 0.1371, 0.1273, 0.227, 0.1158, 0.0152, 0.06031, 0.1081, 0.9136, 0.02629, 0.5313, 0.1771, 0.873, 0.2919, 0.7743, 0.06096, 0.01891, 0.1507, 0.2379, 0.7837, 0.1536, 0.06672, 0.3326, 0.8835, 0.5013, 0.8304, 0.08875, 0.09241, 0.003192, 0.08606, 0.03364, 0.09033, 0.1125, 0.01008, 0.08617, 0.2042, 0.5208, 0.8488, 0.174, 0.1522, 0.1399, 0.2173, 0.4646, 0.5411]): _vg.add([_i], _w, 'REPLACE')
_vg = ob_cube.vertex_groups.new(name='Bone.010')
for _i, _w in zip([44, 123, 125, 127, 129, 139, 145, 149, 151, 174, 175, 176, 177, 178, 179, 180, 181, 182, 183, 184, 185, 186, 187, 188, 189, 190, 191, 192, 193, 204, 205, 206, 207, 208, 209, 210, 211, 212, 213], [0.009102, 0.01478, 0.1019, 0.01113, 0.05874, 0.05477, 0.05264, 0.01299, 0.03055, 0.471, 0.9238, 0.5326, 0.4967, 0.4849, 0.7878, 0.7216, 0.7383, 0.8399, 0.4688, 0.08307, 0.1037, 0.03018, 0.1911, 0.2226, 0.07994, 0.1135, 0.1808, 0.1896, 0.1074, 0.9126, 0.705, 0.4574, 0.1114, 0.711, 0.743, 0.8002, 0.746, 0.5226, 0.3903]): _vg.add([_i], _w, 'REPLACE')
_vg = ob_cube.vertex_groups.new(name='Bone.011')
for _i, _w in zip([164, 167, 168, 169, 170, 174, 175, 176, 177, 178, 179, 180, 181, 182, 183, 184, 185, 186, 187, 188, 189, 190, 191, 192, 193, 194, 195, 196, 197, 198, 199, 200, 202, 203, 205, 208, 209, 210], [0.1085, 0.4458, 0.07017, 0.6197, 0.7041, 0.5315, 0.07966, 0.4607, 0.5002, 0.5096, 0.1504, 0.1531, 0.1266, 0.1415, 0.5333, 0.9192, 0.8963, 0.9644, 0.6667, 0.6106, 0.9087, 0.8943, 0.61, 0.7202, 0.897, 0.9035, 0.8313, 0.8744, 0.0137, 0.03674, 0.127, 0.9555, 0.1253, 0.9796, 0.06552, 0.08957, 0.08505, 0.04048]): _vg.add([_i], _w, 'REPLACE')
_vg = ob_cube.vertex_groups.new(name='Bone.012')
for _i, _w in zip([164, 165, 166, 167, 168, 169, 170, 171, 172, 173, 180, 187, 188, 191, 192, 194, 195, 196, 197, 198, 199, 200, 201, 202], [0.8917, 0.9877, 1.015, 0.5526, 0.9292, 0.3771, 0.2944, 1.025, 1.016, 1.018, 0.01256, 0.127, 0.1358, 0.1886, 0.08129, 0.08897, 0.1645, 0.1237, 0.9624, 0.9465, 0.8671, 0.01541, 0.9915, 0.8656]): _vg.add([_i], _w, 'REPLACE')
_vg = ob_cube.vertex_groups.new(name='Bone.001')
for _i, _w in zip([0, 2, 3, 16, 17, 18, 19, 20, 21, 24, 25, 36, 37, 38, 39, 40, 41, 42, 44, 45, 58, 59, 60, 61, 62, 63, 64, 65, 118, 119, 120, 121, 122, 124, 125, 138, 139, 140, 141, 142, 143, 146, 147, 158, 159, 160, 161, 162, 163, 214, 215], [0.01768, 0.1123, 0.06698, 0.4657, 0.1873, 0.9403, 0.9588, 0.9787, 0.9983, 0.03662, 0.09826, 0.1455, 0.4596, 0.9478, 0.9144, 0.9973, 0.9907, 0.01865, 0.1065, 0.1156, 0.5102, 0.4766, 0.9776, 0.9551, 0.9999, 0.9873, 0.9999, 0.9958, 0.9995, 0.9994, 0.9996, 0.9996, 0.01775, 0.1123, 0.06698, 0.4657, 0.1873, 0.9403, 0.9588, 0.9787, 0.9983, 0.03662, 0.09828, 0.1455, 0.4596, 0.9478, 0.9144, 0.9973, 0.9907, 0.9995, 0.9994]): _vg.add([_i], _w, 'REPLACE')
_m = ob_cube.modifiers.new('Armature', 'ARMATURE')
_m.object = ob_armature
ob_empty.location = (5.567, 1.369, -1.03)
ob_empty.rotation_euler = (1.571, -0.0, -3.142)
ob_empty.scale = (3.118, 3.118, 3.118)
ob_empty.empty_display_type = 'IMAGE'
ob_empty.empty_display_size = 5.0
ob_empty.empty_image_depth = 'BACK'
ob_empty.empty_image_side = 'FRONT'
ob_armature.location = (0.5294, 3.203e-08, -0.2384)
ob_armature.show_in_front = True

# ---- collection membership
col_collection.objects.link(ob_cube)
col_collection.objects.link(ob_empty)
col_collection.objects.link(ob_armature)

# ---- scene / render settings (as saved in the file)
scene.camera = ob_armature
scene.frame_start = 300; scene.frame_end = 315; scene.frame_set(306)
scene.render.engine = 'BLENDER_EEVEE_NEXT'
scene.cycles.sampling_pattern = 'TABULATED_SOBOL'
scene.eevee.ray_tracing_options.trace_max_roughness = 0.0
bpy.context.view_layer.update()

# ---- added for rendering (the .blend has no active camera and no usable light): camera, sun
cam_auto = bpy.data.cameras.new('AutoCamera')
cam_auto.lens = 50.0
cam_auto.sensor_width = 36.0
cam_auto.clip_end = 1000.0
ob_auto_camera = bpy.data.objects.new('AutoCamera', cam_auto)
scene.collection.objects.link(ob_auto_camera)
ob_auto_camera.location = (5.41144, -6.53803, 4.65951)
ob_auto_camera.rotation_euler = (1.09748, -7.21219e-08, 0.694738)
scene.camera = ob_auto_camera
light_auto_sun = bpy.data.lights.new('AutoSun', 'SUN')
light_auto_sun.energy = 3.0
light_auto_sun.angle = 0.0523599
ob_auto_sun = bpy.data.objects.new('AutoSun', light_auto_sun)
scene.collection.objects.link(ob_auto_sun)
ob_auto_sun.rotation_euler = (0.872665, 0.174533, 0.523599)
bpy.context.view_layer.update()
